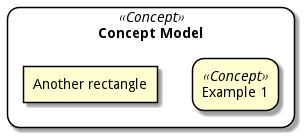

The diagram above was rendered by PlantUML. Its source (embedded in the PNG):
@startuml
skinparam rectangle {
	roundCorner<<Concept>> 25
}
rectangle "Concept Model" <<Concept>> {
rectangle "Example 1" <<Concept>> as ex1
rectangle "Another rectangle"
}
@enduml